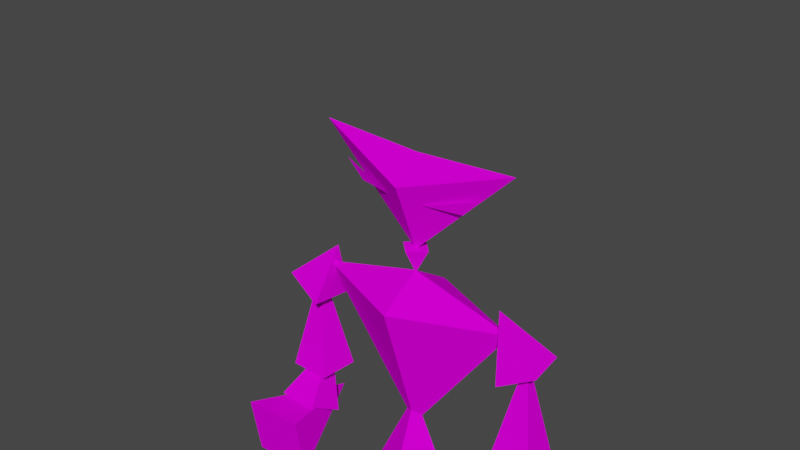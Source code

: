 # Source: enemy.blend  (saved by Blender 3.3.6; exported with 4.5.12 LTS)
import bpy
from mathutils import Matrix  # noqa: F401  (used for matrix-valued properties, if any)

bpy.ops.wm.read_factory_settings(use_empty=True)
scene = bpy.context.scene
scene.name = 'Scene'

# ---- collections
col_collection = bpy.data.collections.new('Collection'); scene.collection.children.link(col_collection)

# ---- images (referenced by path relative to the original .blend; pixels are not part of the script)
import os
ASSET_DIR = os.environ.get("B2B_ASSET_DIR", "")  # directory of the original .blend (textures are referenced by path, not embedded)
HERE = os.path.dirname(os.path.abspath(__file__))  # packed textures are extracted next to this script under _unpacked/

def load_image(name, relpath, width, height, colorspace="sRGB"):
    """Load a texture the original file referenced (path relative to the .blend, or extracted next to this script)."""
    p = next((c for c in (os.path.join(HERE, relpath), os.path.join(ASSET_DIR, relpath)) if relpath and os.path.exists(c)), "")
    if p:
        img = bpy.data.images.load(p, check_existing=True)
        img.name = name
    else:  # same state as the original file: an image datablock whose file is absent (Cycles renders it pink)
        img = bpy.data.images.new(name, width, height)
        img.source = "FILE"
        img.filepath = "//" + (relpath or name)
    img.colorspace_settings.name = colorspace
    return img
img_enemy_texture_png = load_image('enemy_texture.png', 'enemy_texture.png', 1024, 1024, 'sRGB')

# ---- materials (node trees are filled in below, after node groups)
mat_material_001 = bpy.data.materials.new('Material.001')
mat_material_001.use_transparent_shadow = False

# ---- material node trees
mat_material_001.use_nodes = True; mat_material_001.node_tree.nodes.clear()
_N = mat_material_001.node_tree.nodes; _L = mat_material_001.node_tree.links
n0 = _N.new('ShaderNodeBsdfPrincipled'); n0.name = 'Principled BSDF'; n0.location = (10, 300)
n0.distribution = 'GGX'
n0.subsurface_method = 'RANDOM_WALK_SKIN'
n0.inputs[2].default_value = 0.0
n0.inputs[3].default_value = 1.45
n0.inputs[11].default_value = 1.01
n0.inputs[13].default_value = 0.0
n0.inputs[27].default_value = (0.0, 0.0, 0.0, 1.0)
n0.inputs[28].default_value = 1.0
n1 = _N.new('ShaderNodeOutputMaterial'); n1.name = 'Material Output'; n1.location = (300, 300)
n2 = _N.new('ShaderNodeTexImage'); n2.name = 'Image Texture'; n2.location = (-280, 280)
n2.image = img_enemy_texture_png
n2.interpolation = 'Closest'
_L.new(n0.outputs[0], n1.inputs[0])
_L.new(n2.outputs[0], n0.inputs[0])
n1.is_active_output = True

# ---- world
world_world = bpy.data.worlds.new('World'); scene.world = world_world
world_world.use_nodes = True; world_world.node_tree.nodes.clear()
_N = world_world.node_tree.nodes; _L = world_world.node_tree.links
n0 = _N.new('ShaderNodeOutputWorld'); n0.name = 'World Output'; n0.location = (300, 300)
n1 = _N.new('ShaderNodeBackground'); n1.name = 'Background'; n1.location = (10, 300)
n1.inputs[0].default_value = (0.05088, 0.05088, 0.05088, 1.0)
_L.new(n1.outputs[0], n0.inputs[0])
n0.is_active_output = True
world_world.color = (0.05088, 0.05088, 0.05088)
world_world.use_sun_shadow = False
world_world.sun_shadow_jitter_overblur = 0.0

# ---- meshes
me_torso = bpy.data.meshes.new('Torso')
me_torso.from_pydata([(-1.728e-17, -1.491, 4.691), (3.523, -0.02659, 4.702), (-3.76e-17, 1.438, 4.714), (-3.523, -0.02659, 4.702), (-2.783e-17, 0.01055, -0.05813), (-2.742e-17, -0.02659, 5.631)], [], [(0, 4, 1), (1, 4, 2), (0, 5, 3), (2, 4, 3), (3, 4, 0), (3, 5, 2), (5, 0, 1), (2, 5, 1)])
_uv = me_torso.uv_layers.new(name='UVMap')
_uv.uv.foreach_set('vector', [0.1641, 0.1719, 0.2891, 0.007812, 0.2891, 0.2656, 0.2891, 0.2656, 0.2969, 0.007812, 0.4141, 0.1797, 0.7734, 0.4297, 0.7578, 0.3672, 0.9922, 0.3672, 0.4766, 0.1328, 0.3125, 0.007812, 0.5703, 0.01562, 0.01562, 0.007812, 0.2734, 0.007812, 0.1094, 0.1328, 0.7578, 0.25, 1.0, 0.2578, 0.9844, 0.3125, 0.9844, 0.25, 0.9297, 0.2344, 0.9844, 0.007812, 0.8594, 0.2969, 0.875, 0.3594, 0.625, 0.3594])
me_torso.materials.append(mat_material_001)
me_torso.materials.append(None)
me_torso.use_paint_bone_selection = False
me_torso.use_paint_mask_vertex = True
me_torso.update()
me_waist = bpy.data.meshes.new('Waist')
me_waist.from_pydata([(-2.776e-17, 1.097, -1.961), (1.433, 0.0, -1.961), (-2.776e-17, -1.097, -1.961), (-1.433, 0.0, -1.961), (-2.776e-17, 4.657e-10, 1.0)], [], [(0, 4, 1), (1, 4, 2), (0, 1, 2, 3), (2, 4, 3), (3, 4, 0)])
_uv = me_waist.uv_layers.new(name='UVMap')
_uv.uv.foreach_set('vector', [0.2578, 1.0, 0.2891, 0.8906, 0.3359, 1.0, 0.3828, 0.8438, 0.3828, 0.9688, 0.4531, 0.8828, 0.3906, 0.8359, 0.3906, 0.7578, 0.4609, 0.7812, 0.4609, 0.8594, 0.3984, 0.9766, 0.4688, 0.8672, 0.4688, 1.0, 0.375, 0.8672, 0.375, 1.0, 0.3047, 0.8906])
me_waist.materials.append(mat_material_001)
me_waist.materials.append(None)
me_waist.use_paint_bone_selection = False
me_waist.use_paint_mask_vertex = True
me_waist.update()
me_tail_connector = bpy.data.meshes.new('Tail.Connector')
me_tail_connector.from_pydata([(-2.776e-17, 1.683, -3.894), (1.683, 0.0, -3.894), (-2.776e-17, -1.683, -3.894), (-1.683, 0.0, -3.894), (-2.776e-17, 2.328e-09, -0.5272)], [], [(0, 4, 1), (1, 4, 2), (0, 1, 2, 3), (2, 4, 3), (3, 4, 0)])
_uv = me_tail_connector.uv_layers.new(name='UVMap')
_uv.uv.foreach_set('vector', [0.4688, 0.6172, 0.3828, 0.7109, 0.375, 0.5781, 0.3672, 0.6875, 0.3672, 0.8281, 0.2891, 0.7344, 0.2578, 0.6797, 0.2578, 0.5781, 0.3594, 0.5781, 0.3594, 0.6797, 0.2656, 0.8828, 0.2578, 0.7266, 0.3594, 0.8438, 0.375, 0.75, 0.4766, 0.625, 0.4766, 0.7812])
_ca = me_tail_connector.color_attributes.new('Col', 'BYTE_COLOR', 'CORNER')
_ca.data.foreach_set('color', [1.0, 1.0, 1.0, 1.0, 1.0, 1.0, 1.0, 1.0, 1.0, 1.0, 1.0, 1.0, 1.0, 1.0, 1.0, 1.0, 1.0, 1.0, 1.0, 1.0, 1.0, 1.0, 1.0, 1.0, 1.0, 1.0, 1.0, 1.0, 1.0, 1.0, 1.0, 1.0, 1.0, 1.0, 1.0, 1.0, 1.0, 1.0, 1.0, 1.0, 1.0, 1.0, 1.0, 1.0, 1.0, 1.0, 1.0, 1.0, 1.0, 1.0, 1.0, 1.0, 1.0, 1.0, 1.0, 1.0, 1.0, 1.0, 1.0, 1.0, 1.0, 1.0, 1.0, 1.0])
me_tail_connector.materials.append(mat_material_001)
me_tail_connector.materials.append(None)
me_tail_connector.use_paint_bone_selection = False
me_tail_connector.use_paint_mask_vertex = True
me_tail_connector.update()
me_tail_1 = bpy.data.meshes.new('Tail.1')
me_tail_1.from_pydata([(-5.551e-17, -1.251, -3.674), (1.251, -1.006e-07, -3.674), (-5.551e-17, 1.251, -3.674), (-1.251, -1.006e-07, -3.674), (-5.551e-17, 1.118e-07, -6.175)], [], [(0, 4, 1), (1, 4, 2), (0, 1, 2, 3), (2, 4, 3), (3, 4, 0)])
_uv = me_tail_1.uv_layers.new(name='UVMap')
_uv.uv.foreach_set('vector', [0.2969, 0.3438, 0.2969, 0.4609, 0.2266, 0.3672, 0.1406, 0.3828, 0.1484, 0.2656, 0.2109, 0.3672, 0.3828, 0.3906, 0.3828, 0.4688, 0.3047, 0.4688, 0.3047, 0.3906, 0.2031, 0.4922, 0.2031, 0.375, 0.2734, 0.4688, 0.2188, 0.2344, 0.2188, 0.3438, 0.1484, 0.2578])
_ca = me_tail_1.color_attributes.new('Col', 'BYTE_COLOR', 'CORNER')
_ca.data.foreach_set('color', [1.0, 1.0, 1.0, 1.0, 1.0, 1.0, 1.0, 1.0, 1.0, 1.0, 1.0, 1.0, 1.0, 1.0, 1.0, 1.0, 1.0, 1.0, 1.0, 1.0, 1.0, 1.0, 1.0, 1.0, 1.0, 1.0, 1.0, 1.0, 1.0, 1.0, 1.0, 1.0, 1.0, 1.0, 1.0, 1.0, 1.0, 1.0, 1.0, 1.0, 1.0, 1.0, 1.0, 1.0, 1.0, 1.0, 1.0, 1.0, 1.0, 1.0, 1.0, 1.0, 1.0, 1.0, 1.0, 1.0, 1.0, 1.0, 1.0, 1.0, 1.0, 1.0, 1.0, 1.0])
me_tail_1.materials.append(mat_material_001)
me_tail_1.materials.append(None)
me_tail_1.use_paint_bone_selection = False
me_tail_1.use_paint_mask_vertex = True
me_tail_1.update()
me_tail_2 = bpy.data.meshes.new('Tail.2')
me_tail_2.from_pydata([(-5.551e-17, -0.7091, -5.634), (0.7091, -4.47e-08, -5.634), (-5.551e-17, 0.7091, -5.634), (-0.7091, -4.47e-08, -5.634), (-5.551e-17, 1.527e-07, -7.711)], [], [(0, 4, 1), (1, 4, 2), (0, 1, 2, 3), (2, 4, 3), (3, 4, 0)])
_uv = me_tail_2.uv_layers.new(name='UVMap')
_uv.uv.foreach_set('vector', [0.4766, 0.4766, 0.4766, 0.5703, 0.4375, 0.4844, 0.3438, 0.4766, 0.3438, 0.5703, 0.3047, 0.4844, 0.3516, 0.5703, 0.3516, 0.5234, 0.3984, 0.5234, 0.3984, 0.5703, 0.3984, 0.4922, 0.4844, 0.4531, 0.3906, 0.4531, 0.4062, 0.5703, 0.4297, 0.4844, 0.4531, 0.5703])
me_tail_2.materials.append(mat_material_001)
me_tail_2.materials.append(None)
me_tail_2.use_paint_bone_selection = False
me_tail_2.use_paint_mask_vertex = True
me_tail_2.update()
me_tail_3 = bpy.data.meshes.new('Tail.3')
me_tail_3.from_pydata([(1.012, -2.608e-08, -7.094), (-5.551e-17, -1.012, -7.094), (-5.551e-17, 1.012, -7.094), (-1.012, -2.608e-08, -7.094), (-5.551e-17, 1.565e-07, -10.95)], [], [(1, 4, 0), (0, 4, 2), (0, 2, 3, 1), (2, 4, 3), (3, 4, 1)])
_uv = me_tail_3.uv_layers.new(name='UVMap')
_uv.uv.foreach_set('vector', [0.2266, 0.5469, 0.1797, 0.7109, 0.1641, 0.5469, 0.1875, 0.7422, 0.2422, 0.5859, 0.2422, 0.7578, 0.2422, 0.5, 0.3047, 0.5, 0.3047, 0.5625, 0.2422, 0.5625, 0.1094, 0.75, 0.1406, 0.5859, 0.1719, 0.75, 0.03906, 0.7578, 0.07031, 0.5938, 0.1016, 0.7578])
_ca = me_tail_3.color_attributes.new('Col', 'BYTE_COLOR', 'CORNER')
_ca.data.foreach_set('color', [1.0, 1.0, 1.0, 1.0, 1.0, 1.0, 1.0, 1.0, 1.0, 1.0, 1.0, 1.0, 1.0, 1.0, 1.0, 1.0, 1.0, 1.0, 1.0, 1.0, 1.0, 1.0, 1.0, 1.0, 1.0, 1.0, 1.0, 1.0, 1.0, 1.0, 1.0, 1.0, 1.0, 1.0, 1.0, 1.0, 1.0, 1.0, 1.0, 1.0, 1.0, 1.0, 1.0, 1.0, 1.0, 1.0, 1.0, 1.0, 1.0, 1.0, 1.0, 1.0, 1.0, 1.0, 1.0, 1.0, 1.0, 1.0, 1.0, 1.0, 1.0, 1.0, 1.0, 1.0])
me_tail_3.materials.append(mat_material_001)
me_tail_3.materials.append(None)
me_tail_3.use_paint_bone_selection = False
me_tail_3.use_paint_mask = True
me_tail_3.update()
me_blaster_l = bpy.data.meshes.new('Blaster.L')
me_blaster_l.from_pydata([(4.106, 1.087, -0.9706), (5.155, -2.435, -0.3031), (3.066, -2.42, -0.2475), (3.013, -2.102, -2.313), (5.103, -2.117, -2.368)], [], [(2, 1, 0), (3, 2, 0), (1, 4, 0), (4, 3, 0), (4, 1, 2, 3)])
_uv = me_blaster_l.uv_layers.new(name='UVMap')
_uv.uv.foreach_set('vector', [0.5, 0.875, 0.5859, 0.875, 0.5391, 0.7188, 0.4922, 0.7422, 0.5625, 0.7031, 0.4844, 0.5938, 0.6016, 0.4922, 0.5234, 0.4453, 0.5, 0.5859, 0.6016, 0.5703, 0.5156, 0.5938, 0.6016, 0.7109, 0.4766, 0.875, 0.4766, 1.0, 0.6016, 1.0, 0.6016, 0.875])
me_blaster_l.materials.append(mat_material_001)
me_blaster_l.materials.append(None)
me_blaster_l.use_paint_bone_selection = False
me_blaster_l.use_paint_mask_vertex = True
me_blaster_l.update()
me_blaster_r = bpy.data.meshes.new('Blaster.R')
me_blaster_r.from_pydata([(-5.103, -2.117, -2.368), (-3.013, -2.102, -2.313), (-3.066, -2.42, -0.2475), (-5.155, -2.435, -0.3031), (-4.106, 1.087, -0.9706)], [], [(0, 4, 1), (1, 4, 2), (0, 1, 2, 3), (2, 4, 3), (3, 4, 0)])
_uv = me_blaster_r.uv_layers.new(name='UVMap')
_uv.uv.foreach_set('vector', [0.8672, 0.5703, 0.8672, 0.7109, 0.7812, 0.5938, 0.7578, 0.7422, 0.75, 0.5938, 0.8281, 0.7031, 0.7422, 0.875, 0.8672, 0.875, 0.8672, 1.0, 0.7422, 1.0, 0.7656, 0.875, 0.8047, 0.7188, 0.8516, 0.875, 0.8672, 0.4922, 0.7656, 0.5859, 0.7891, 0.4453])
me_blaster_r.materials.append(mat_material_001)
me_blaster_r.materials.append(None)
me_blaster_r.use_paint_bone_selection = False
me_blaster_r.use_paint_mask_vertex = True
me_blaster_r.update()
me_lowerarm_r = bpy.data.meshes.new('LowerArm.R')
me_lowerarm_r.from_pydata([(-4.723, -0.03267, -1.152), (-3.311, -0.08345, -1.096), (-3.383, -1.29, -0.3613), (-4.795, -1.239, -0.4173), (-4.083, 0.4771, 1.117)], [], [(0, 4, 1), (1, 4, 2), (0, 1, 2, 3), (2, 4, 3), (3, 4, 0)])
_uv = me_lowerarm_r.uv_layers.new(name='UVMap')
_uv.uv.foreach_set('vector', [0.875, 0.625, 0.875, 0.5156, 0.9219, 0.6016, 0.9062, 0.5078, 1.0, 0.5469, 0.8984, 0.5469, 0.8828, 0.4922, 0.8828, 0.4297, 0.9375, 0.4297, 0.9375, 0.4922, 0.9453, 0.5078, 1.0, 0.4531, 1.0, 0.5312, 0.9922, 0.4141, 0.9453, 0.5, 0.9453, 0.3906])
me_lowerarm_r.materials.append(mat_material_001)
me_lowerarm_r.materials.append(None)
me_lowerarm_r.use_paint_bone_selection = False
me_lowerarm_r.use_paint_mask_vertex = True
me_lowerarm_r.update()
me_upperarm_r = bpy.data.meshes.new('UpperArm.R')
me_upperarm_r.from_pydata([(-4.723, 0.8024, 0.4503), (-3.311, 0.7304, 0.4734), (-3.383, -0.6816, 0.5068), (-4.795, -0.6096, 0.4837), (-4.083, 0.1092, 4.168)], [], [(0, 4, 1), (1, 4, 2), (0, 1, 2, 3), (2, 4, 3), (3, 4, 0)])
_uv = me_upperarm_r.uv_layers.new(name='UVMap')
_uv.uv.foreach_set('vector', [0.9531, 0.8359, 1.0, 0.6875, 1.0, 0.8281, 0.9141, 0.7969, 0.9297, 0.6562, 0.9453, 0.8203, 0.9375, 0.5625, 1.0, 0.5625, 1.0, 0.625, 0.9375, 0.625, 0.9922, 0.6328, 0.9531, 0.7891, 0.9453, 0.6328, 0.9219, 0.6328, 0.8828, 0.7891, 0.875, 0.625])
_ca = me_upperarm_r.color_attributes.new('Col', 'BYTE_COLOR', 'CORNER')
_ca.data.foreach_set('color', [1.0, 1.0, 1.0, 1.0, 1.0, 1.0, 1.0, 1.0, 1.0, 1.0, 1.0, 1.0, 1.0, 1.0, 1.0, 1.0, 1.0, 1.0, 1.0, 1.0, 1.0, 1.0, 1.0, 1.0, 1.0, 1.0, 1.0, 1.0, 1.0, 1.0, 1.0, 1.0, 1.0, 1.0, 1.0, 1.0, 1.0, 1.0, 1.0, 1.0, 1.0, 1.0, 1.0, 1.0, 1.0, 1.0, 1.0, 1.0, 1.0, 1.0, 1.0, 1.0, 1.0, 1.0, 1.0, 1.0, 1.0, 1.0, 1.0, 1.0, 1.0, 1.0, 1.0, 1.0])
me_upperarm_r.materials.append(mat_material_001)
me_upperarm_r.materials.append(None)
me_upperarm_r.use_paint_bone_selection = False
me_upperarm_r.use_paint_mask_vertex = True
me_upperarm_r.update()
me_shoulder_r = bpy.data.meshes.new('Shoulder.R')
me_shoulder_r.from_pydata([(-4.614, 0.838, 4.011), (-3.389, 0.6635, 3.326), (-3.576, -0.7381, 3.349), (-4.801, -0.5637, 4.034), (-3.131, -0.04994, 5.43)], [], [(0, 4, 1), (0, 1, 2, 3), (2, 4, 3), (3, 4, 0), (1, 4, 2)])
_uv = me_shoulder_r.uv_layers.new(name='UVMap')
_uv.uv.foreach_set('vector', [1.0, 0.9062, 0.9062, 0.9062, 0.9766, 0.8594, 0.9141, 0.9375, 0.9688, 0.9375, 0.9688, 1.0, 0.9141, 1.0, 0.9219, 0.9219, 0.875, 1.0, 0.875, 0.9062, 0.9375, 0.8359, 0.8828, 0.8906, 0.875, 0.8203, 1.0, 0.9062, 1.0, 1.0, 0.9688, 0.9219])
_ca = me_shoulder_r.color_attributes.new('Col', 'BYTE_COLOR', 'CORNER')
_ca.data.foreach_set('color', [1.0, 1.0, 1.0, 1.0, 1.0, 1.0, 1.0, 1.0, 1.0, 1.0, 1.0, 1.0, 1.0, 1.0, 1.0, 1.0, 1.0, 1.0, 1.0, 1.0, 1.0, 1.0, 1.0, 1.0, 1.0, 1.0, 1.0, 1.0, 1.0, 1.0, 1.0, 1.0, 1.0, 1.0, 1.0, 1.0, 1.0, 1.0, 1.0, 1.0, 1.0, 1.0, 1.0, 1.0, 1.0, 1.0, 1.0, 1.0, 1.0, 1.0, 1.0, 1.0, 1.0, 1.0, 1.0, 1.0, 1.0, 1.0, 1.0, 1.0, 1.0, 1.0, 1.0, 1.0])
me_shoulder_r.materials.append(mat_material_001)
me_shoulder_r.materials.append(None)
me_shoulder_r.use_paint_bone_selection = False
me_shoulder_r.use_paint_mask_vertex = True
me_shoulder_r.update()
me_shoulder_l = bpy.data.meshes.new('Shoulder.L')
me_shoulder_l.from_pydata([(3.131, -0.04994, 5.43), (4.801, -0.5637, 4.034), (3.576, -0.7381, 3.349), (3.389, 0.6635, 3.326), (4.614, 0.838, 4.011)], [], [(2, 1, 0), (3, 2, 0), (1, 4, 0), (4, 3, 0), (4, 1, 2, 3)])
_uv = me_shoulder_l.uv_layers.new(name='UVMap')
_uv.uv.foreach_set('vector', [0.6562, 0.9219, 0.6094, 0.9062, 0.6094, 1.0, 0.7344, 0.9062, 0.7031, 0.9219, 0.7344, 1.0, 0.6641, 0.8359, 0.6094, 0.8203, 0.6172, 0.8906, 0.7344, 0.9062, 0.7109, 0.8594, 0.6406, 0.9062, 0.6484, 0.9375, 0.6484, 1.0, 0.7031, 1.0, 0.7031, 0.9375])
me_shoulder_l.materials.append(mat_material_001)
me_shoulder_l.materials.append(None)
me_shoulder_l.use_paint_bone_selection = False
me_shoulder_l.use_paint_mask_vertex = True
me_shoulder_l.update()
me_upperarm_l = bpy.data.meshes.new('UpperArm.L')
me_upperarm_l.from_pydata([(4.083, 0.1092, 4.168), (4.795, -0.6096, 0.4837), (3.383, -0.6816, 0.5068), (3.311, 0.7304, 0.4734), (4.723, 0.8024, 0.4503)], [], [(2, 1, 0), (3, 2, 0), (1, 4, 0), (4, 3, 0), (4, 1, 2, 3)])
_uv = me_upperarm_l.uv_layers.new(name='UVMap')
_uv.uv.foreach_set('vector', [0.7266, 0.6328, 0.6797, 0.6328, 0.6875, 0.7891, 0.6406, 0.7969, 0.6719, 0.8203, 0.6641, 0.6562, 0.6562, 0.6328, 0.6094, 0.625, 0.6172, 0.7891, 0.6875, 0.8359, 0.7344, 0.8281, 0.7344, 0.6875, 0.6719, 0.5625, 0.6719, 0.625, 0.7344, 0.625, 0.7344, 0.5625])
me_upperarm_l.materials.append(mat_material_001)
me_upperarm_l.materials.append(None)
me_upperarm_l.use_paint_bone_selection = False
me_upperarm_l.use_paint_mask_vertex = True
me_upperarm_l.update()
me_lowerarm_l = bpy.data.meshes.new('LowerArm.L')
me_lowerarm_l.from_pydata([(4.083, 0.4771, 1.117), (4.795, -1.239, -0.4173), (3.383, -1.29, -0.3613), (3.311, -0.08345, -1.096), (4.723, -0.03267, -1.152)], [], [(2, 1, 0), (3, 2, 0), (1, 4, 0), (4, 3, 0), (4, 1, 2, 3)])
_uv = me_lowerarm_l.uv_layers.new(name='UVMap')
_uv.uv.foreach_set('vector', [0.6797, 0.5078, 0.7344, 0.5312, 0.7344, 0.4531, 0.6406, 0.5078, 0.6328, 0.5469, 0.7344, 0.5469, 0.7266, 0.4141, 0.6797, 0.3906, 0.6797, 0.5, 0.6094, 0.625, 0.6562, 0.6016, 0.6094, 0.5156, 0.6172, 0.4922, 0.6641, 0.4922, 0.6641, 0.4297, 0.6172, 0.4297])
me_lowerarm_l.materials.append(mat_material_001)
me_lowerarm_l.materials.append(None)
me_lowerarm_l.use_paint_bone_selection = False
me_lowerarm_l.use_paint_mask_vertex = True
me_lowerarm_l.update()
me_neck = bpy.data.meshes.new('Neck')
me_neck.from_pydata([(2.329e-10, -0.4885, 6.416), (0.4885, 5.96e-08, 6.416), (2.328e-10, 0.4885, 6.416), (-0.4885, 5.96e-08, 6.416), (2.328e-10, -7.823e-08, 5.537)], [], [(0, 4, 1), (1, 4, 2), (0, 1, 2, 3), (2, 4, 3), (3, 4, 0)])
_uv = me_neck.uv_layers.new(name='UVMap')
_uv.uv.foreach_set('vector', [0.1641, 0.4609, 0.1875, 0.4297, 0.1875, 0.4766, 0.1484, 0.5312, 0.1484, 0.4844, 0.1641, 0.5234, 0.1953, 0.5312, 0.1953, 0.5, 0.2266, 0.5, 0.2266, 0.5312, 0.1719, 0.5156, 0.1875, 0.4844, 0.1875, 0.5312, 0.1406, 0.4766, 0.1406, 0.4297, 0.1641, 0.4688])
me_neck.materials.append(mat_material_001)
me_neck.materials.append(None)
me_neck.use_paint_bone_selection = False
me_neck.use_paint_mask_vertex = True
me_neck.update()
me_head = bpy.data.meshes.new('Head')
me_head.from_pydata([(-3.426, -2.98e-08, 9.684), (8.931e-17, 4.441e-16, 9.502), (3.426, -3.725e-08, 9.684), (8.401e-17, 0.943, 8.688), (8.272e-17, 2.757e-07, 6.343), (8.406e-17, -0.943, 8.688), (0.6232, -0.5294, 8.183), (2.466, -0.2276, 8.738), (1.866, -0.2276, 8.135), (-0.6232, -0.5294, 8.183), (-2.466, -0.2276, 8.738), (-1.866, -0.2276, 8.135)], [], [(0, 1, 3), (2, 4, 3), (3, 4, 0), (3, 1, 2), (5, 4, 2), (2, 1, 5), (5, 1, 0), (0, 4, 5), (6, 8, 7), (9, 10, 11)])
_uv = me_head.uv_layers.new(name='UVMap')
_uv.uv.foreach_set('vector', [0.2344, 0.8828, 0.125, 0.875, 0.125, 0.8516, 0.1562, 0.7969, 0.0, 0.7969, 0.05469, 0.8516, 0.2031, 0.7969, 0.25, 0.8438, 0.1016, 0.8438, 0.1094, 0.8516, 0.1094, 0.875, 0.0, 0.8828, 0.2031, 0.9141, 0.2578, 0.9688, 0.1016, 0.9688, 0.2266, 1.0, 0.125, 1.0, 0.1172, 0.9766, 0.1172, 0.9766, 0.1172, 1.0, 0.007812, 1.0, 0.1641, 0.9141, 0.007812, 0.9219, 0.0625, 0.9766, 0.007812, 0.3516, 0.07031, 0.5234, 0.007812, 0.6328, 0.125, 0.5, 0.125, 0.2109, 0.07031, 0.3203])
me_head.materials.append(mat_material_001)
me_head.materials.append(None)
me_head.use_paint_bone_selection = False
me_head.use_paint_mask_vertex = True
me_head.update()
arm_armature = bpy.data.armatures.new('Armature')  # bones are not reproduced

# ---- objects
ob_torso = bpy.data.objects.new('Torso', me_torso)
ob_armature = bpy.data.objects.new('Armature', arm_armature)
ob_waist = bpy.data.objects.new('Waist', me_waist)
ob_tail_connector = bpy.data.objects.new('Tail.Connector', me_tail_connector)
ob_tail_1 = bpy.data.objects.new('Tail.1', me_tail_1)
ob_tail_2 = bpy.data.objects.new('Tail.2', me_tail_2)
ob_tail_3 = bpy.data.objects.new('Tail.3', me_tail_3)
ob_blaster_l = bpy.data.objects.new('Blaster.L', me_blaster_l)
ob_blaster_r = bpy.data.objects.new('Blaster.R', me_blaster_r)
ob_lowerarm_r = bpy.data.objects.new('LowerArm.R', me_lowerarm_r)
ob_upperarm_r = bpy.data.objects.new('UpperArm.R', me_upperarm_r)
ob_shoulder_r = bpy.data.objects.new('Shoulder.R', me_shoulder_r)
ob_shoulder_l = bpy.data.objects.new('Shoulder.L', me_shoulder_l)
ob_upperarm_l = bpy.data.objects.new('UpperArm.L', me_upperarm_l)
ob_lowerarm_l = bpy.data.objects.new('LowerArm.L', me_lowerarm_l)
ob_neck = bpy.data.objects.new('Neck', me_neck)
ob_head = bpy.data.objects.new('Head', me_head)

# ---- transforms, parenting, visibility, modifiers, constraints
ob_torso.parent = ob_armature
ob_torso.location = (0.0, 0.0, 0.0)
_vg = ob_torso.vertex_groups.new(name='Torso')
for _i, _w in zip([0, 2], [0.8159, 0.8251]): _vg.add([_i], _w, 'REPLACE')
_vg = ob_torso.vertex_groups.new(name='Neck')
for _i, _w in zip([0, 2, 5], [0.09153, 0.08738, 0.9994]): _vg.add([_i], _w, 'REPLACE')
_vg = ob_torso.vertex_groups.new(name='Head')
_vg = ob_torso.vertex_groups.new(name='NeckShoulder.R')
_vg = ob_torso.vertex_groups.new(name='LongShoulder.R')
for _i, _w in zip([0, 2, 3], [0.01212, 0.008702, 0.9998]): _vg.add([_i], _w, 'REPLACE')
_vg = ob_torso.vertex_groups.new(name='Shoulder.R')
_vg = ob_torso.vertex_groups.new(name='UpperArm.R')
_vg = ob_torso.vertex_groups.new(name='LowerArm.R')
_vg = ob_torso.vertex_groups.new(name='NeckShoulder.L')
_vg = ob_torso.vertex_groups.new(name='LongShoulder.L')
_vg = ob_torso.vertex_groups.new(name='Shoulder.L')
for _i, _w in zip([0, 1, 2], [0.01199, 0.9977, 0.008577]): _vg.add([_i], _w, 'REPLACE')
_vg = ob_torso.vertex_groups.new(name='UpperArm.L')
_vg = ob_torso.vertex_groups.new(name='LowerArm.L')
_vg = ob_torso.vertex_groups.new(name='Waist')
for _i, _w in zip([0, 2, 4], [0.01098, 0.007725, 1.0]): _vg.add([_i], _w, 'REPLACE')
_vg = ob_torso.vertex_groups.new(name='TailConnector')
_vg = ob_torso.vertex_groups.new(name='Tail.1')
_vg = ob_torso.vertex_groups.new(name='Tail.2')
_vg = ob_torso.vertex_groups.new(name='Tail.3')
_m = ob_torso.modifiers.new('Armature', 'ARMATURE')
_m.object = ob_armature
ob_armature.location = (0.0, 0.0, 0.0)
ob_armature.show_in_front = True
ob_waist.parent = ob_armature
ob_waist.location = (0.0, 0.0, 0.0)
_vg = ob_waist.vertex_groups.new(name='Waist')
for _i, _w in zip([0, 1, 2, 3, 4], [0.9998, 0.995, 0.9841, 0.9792, 0.9921]): _vg.add([_i], _w, 'REPLACE')
_m = ob_waist.modifiers.new('Armature', 'ARMATURE')
_m.object = ob_armature
ob_tail_connector.parent = ob_armature
ob_tail_connector.location = (0.0, 0.0, 0.0)
_vg = ob_tail_connector.vertex_groups.new(name='TailConnector')
for _i, _w in zip([0, 1, 2, 3, 4], [0.9997, 0.9999, 0.988, 0.9999, 0.9949]): _vg.add([_i], _w, 'REPLACE')
_m = ob_tail_connector.modifiers.new('Armature', 'ARMATURE')
_m.object = ob_armature
ob_tail_1.parent = ob_armature
ob_tail_1.location = (0.0, 0.0, 0.0)
_vg = ob_tail_1.vertex_groups.new(name='Tail.1')
for _i, _w in zip([0, 1, 2, 3, 4], [0.9961, 0.9853, 0.9759, 0.9943, 0.9998]): _vg.add([_i], _w, 'REPLACE')
_m = ob_tail_1.modifiers.new('Armature', 'ARMATURE')
_m.object = ob_armature
ob_tail_2.parent = ob_armature
ob_tail_2.location = (0.0, 0.0, 0.0)
_vg = ob_tail_2.vertex_groups.new(name='Tail.2')
for _i, _w in zip([0, 1, 2, 3, 4], [0.9999, 0.9981, 0.9876, 0.998, 0.9978]): _vg.add([_i], _w, 'REPLACE')
_m = ob_tail_2.modifiers.new('Armature', 'ARMATURE')
_m.object = ob_armature
ob_tail_3.parent = ob_armature
ob_tail_3.location = (0.0, 0.0, 0.0)
_vg = ob_tail_3.vertex_groups.new(name='Tail.3')
for _i, _w in zip([0, 1, 2, 3, 4], [0.9981, 0.9976, 1.0, 0.9993, 0.9834]): _vg.add([_i], _w, 'REPLACE')
_m = ob_tail_3.modifiers.new('Armature', 'ARMATURE')
_m.object = ob_armature
ob_blaster_l.parent = ob_armature
ob_blaster_l.location = (0.0, 0.0, 0.0)
_vg = ob_blaster_l.vertex_groups.new(name='Blaster.L')
for _i, _w in zip([0, 1, 2, 3, 4], [1.0, 1.0, 1.0, 1.0, 1.0]): _vg.add([_i], _w, 'REPLACE')
_m = ob_blaster_l.modifiers.new('Armature', 'ARMATURE')
_m.object = ob_armature
ob_blaster_r.parent = ob_armature
ob_blaster_r.location = (0.0, 0.0, 0.0)
_vg = ob_blaster_r.vertex_groups.new(name='Blaster.R')
for _i, _w in zip([0, 1, 2, 3, 4], [1.0, 1.0, 1.0, 1.0, 0.9911]): _vg.add([_i], _w, 'REPLACE')
_m = ob_blaster_r.modifiers.new('Armature', 'ARMATURE')
_m.object = ob_armature
ob_lowerarm_r.parent = ob_armature
ob_lowerarm_r.location = (0.0, 0.0, 0.0)
_vg = ob_lowerarm_r.vertex_groups.new(name='LowerArm.R')
for _i, _w in zip([0, 1, 2, 3, 4], [1.0, 1.0, 1.0, 0.9998, 1.0]): _vg.add([_i], _w, 'REPLACE')
_m = ob_lowerarm_r.modifiers.new('Armature', 'ARMATURE')
_m.object = ob_armature
ob_upperarm_r.parent = ob_armature
ob_upperarm_r.location = (0.0, 0.0, 0.0)
_vg = ob_upperarm_r.vertex_groups.new(name='UpperArm.R')
for _i, _w in zip([0, 1, 2, 3, 4], [0.999, 1.0, 0.9999, 0.9988, 1.0]): _vg.add([_i], _w, 'REPLACE')
_m = ob_upperarm_r.modifiers.new('Armature', 'ARMATURE')
_m.object = ob_armature
ob_shoulder_r.parent = ob_armature
ob_shoulder_r.location = (0.0, 0.0, 0.0)
ob_shoulder_r.track_axis = 'POS_X'
_vg = ob_shoulder_r.vertex_groups.new(name='Shoulder.R')
for _i, _w in zip([0, 1, 2, 3, 4], [0.0382, 0.05401, 0.04053, 0.0319, 0.03304]): _vg.add([_i], _w, 'REPLACE')
_m = ob_shoulder_r.modifiers.new('Armature', 'ARMATURE')
_m.object = ob_armature
ob_shoulder_l.parent = ob_armature
ob_shoulder_l.location = (0.0, 0.0, 0.0)
_vg = ob_shoulder_l.vertex_groups.new(name='Shoulder.L')
for _i, _w in zip([0, 1, 2, 3, 4], [0.02801, 0.02682, 0.03437, 0.04965, 0.0324]): _vg.add([_i], _w, 'REPLACE')
_m = ob_shoulder_l.modifiers.new('Armature', 'ARMATURE')
_m.object = ob_armature
ob_upperarm_l.parent = ob_armature
ob_upperarm_l.location = (0.0, 0.0, 0.0)
_vg = ob_upperarm_l.vertex_groups.new(name='UpperArm.L')
for _i, _w in zip([0, 1, 2, 3, 4], [0.9999, 1.0, 1.0, 1.0, 1.0]): _vg.add([_i], _w, 'REPLACE')
_m = ob_upperarm_l.modifiers.new('Armature', 'ARMATURE')
_m.object = ob_armature
ob_lowerarm_l.parent = ob_armature
ob_lowerarm_l.location = (0.0, 0.0, 0.0)
_vg = ob_lowerarm_l.vertex_groups.new(name='LowerArm.L')
for _i, _w in zip([0, 1, 2, 3, 4], [1.0, 1.0, 1.0, 1.0, 1.0]): _vg.add([_i], _w, 'REPLACE')
_m = ob_lowerarm_l.modifiers.new('Armature', 'ARMATURE')
_m.object = ob_armature
ob_neck.parent = ob_armature
ob_neck.location = (0.0, 0.0, 0.0)
_vg = ob_neck.vertex_groups.new(name='Neck')
for _i, _w in zip([0, 1, 2, 3, 4], [1.0, 1.0, 1.0, 1.0, 1.0]): _vg.add([_i], _w, 'REPLACE')
_m = ob_neck.modifiers.new('Armature', 'ARMATURE')
_m.object = ob_armature
ob_head.parent = ob_armature
ob_head.location = (0.0, 0.0, 0.0)
_vg = ob_head.vertex_groups.new(name='Head')
_vg.add([0, 1, 2, 3, 4, 5, 6, 7, 8, 9, 10, 11], 1.0, 'REPLACE')
_m = ob_head.modifiers.new('Armature', 'ARMATURE')
_m.object = ob_armature

# ---- collection membership
col_collection.objects.link(ob_torso)
col_collection.objects.link(ob_armature)
col_collection.objects.link(ob_waist)
col_collection.objects.link(ob_tail_connector)
col_collection.objects.link(ob_tail_1)
col_collection.objects.link(ob_tail_2)
col_collection.objects.link(ob_tail_3)
col_collection.objects.link(ob_blaster_l)
col_collection.objects.link(ob_blaster_r)
col_collection.objects.link(ob_lowerarm_r)
col_collection.objects.link(ob_upperarm_r)
col_collection.objects.link(ob_shoulder_r)
col_collection.objects.link(ob_shoulder_l)
col_collection.objects.link(ob_upperarm_l)
col_collection.objects.link(ob_lowerarm_l)
col_collection.objects.link(ob_neck)
col_collection.objects.link(ob_head)

# ---- scene / render settings (as saved in the file)
scene.frame_start = 1; scene.frame_end = 240; scene.frame_set(0)
scene.render.engine = 'BLENDER_EEVEE_NEXT'
scene.cycles.sampling_pattern = 'TABULATED_SOBOL'
scene.cycles.use_light_tree = False
scene.view_settings.view_transform = 'Filmic'
bpy.context.view_layer.update()

# ---- added for rendering (the .blend has no active camera and no usable light): camera, sun
cam_auto = bpy.data.cameras.new('AutoCamera')
cam_auto.lens = 50.0
cam_auto.sensor_width = 36.0
cam_auto.clip_end = 1000.0
ob_auto_camera = bpy.data.objects.new('AutoCamera', cam_auto)
scene.collection.objects.link(ob_auto_camera)
ob_auto_camera.location = (18.3616, -22.7777, 22.1216)
ob_auto_camera.rotation_euler = (1.09748, -7.21219e-08, 0.694738)
scene.camera = ob_auto_camera
light_auto_sun = bpy.data.lights.new('AutoSun', 'SUN')
light_auto_sun.energy = 3.0
light_auto_sun.angle = 0.0523599
ob_auto_sun = bpy.data.objects.new('AutoSun', light_auto_sun)
scene.collection.objects.link(ob_auto_sun)
ob_auto_sun.rotation_euler = (0.872665, 0.174533, 0.523599)
bpy.context.view_layer.update()

